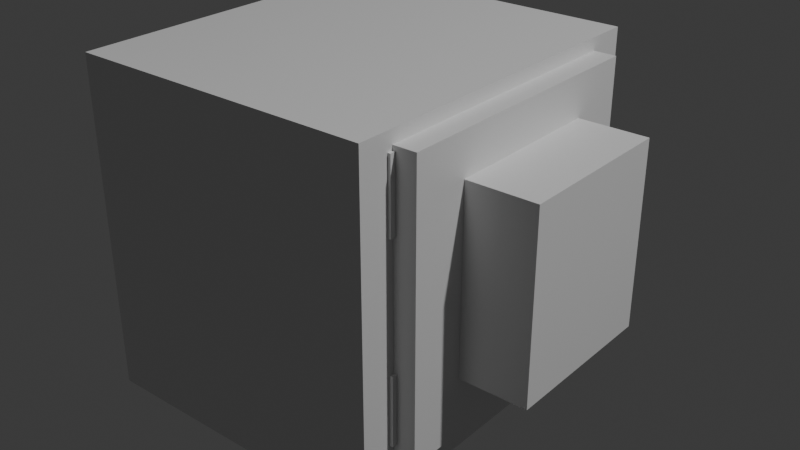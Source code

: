 # Source: MoneySafe.blend  (saved by Blender 4.5.90; exported with 4.5.12 LTS)
import bpy
from mathutils import Matrix  # noqa: F401  (used for matrix-valued properties, if any)

bpy.ops.wm.read_factory_settings(use_empty=True)
scene = bpy.context.scene
scene.name = 'Scene'

# ---- collections
col_collection = bpy.data.collections.new('Collection'); scene.collection.children.link(col_collection)
col_export = bpy.data.collections.new('Export'); scene.collection.children.link(col_export)

# ---- materials (node trees are filled in below, after node groups)
mat_material = bpy.data.materials.new('Material')
mat_material.alpha_threshold = 0.0
mat_material.roughness = 0.5
mat_material.line_color = (0.0, 0.0, 0.0, 1.0)

# ---- material node trees
mat_material.use_nodes = True; mat_material.node_tree.nodes.clear()
_N = mat_material.node_tree.nodes; _L = mat_material.node_tree.links
n0 = _N.new('ShaderNodeOutputMaterial'); n0.name = 'Material Output'; n0.location = (200, 100)
n1 = _N.new('ShaderNodeBsdfPrincipled'); n1.name = 'Principled BSDF'; n1.location = (-200, 100)
n1.inputs[3].default_value = 1.45
_L.new(n1.outputs[0], n0.inputs[0])
n0.is_active_output = True

# ---- world
world_world = bpy.data.worlds.new('World'); scene.world = world_world
world_world.use_nodes = True; world_world.node_tree.nodes.clear()
_N = world_world.node_tree.nodes; _L = world_world.node_tree.links
n0 = _N.new('ShaderNodeOutputWorld'); n0.name = 'World Output'; n0.location = (200, 100)
n1 = _N.new('ShaderNodeBackground'); n1.name = 'Background'; n1.location = (-200, 100)
n1.inputs[0].default_value = (0.05088, 0.05088, 0.05088, 1.0)
_L.new(n1.outputs[0], n0.inputs[0])
n0.is_active_output = True
world_world.color = (0.05088, 0.05088, 0.05088)
world_world.sun_shadow_jitter_overblur = 0.0

# ---- lights
light_light = bpy.data.lights.new('Light', 'POINT')
light_light.energy = 1000.0
light_light.shadow_soft_size = 0.1

# ---- meshes
me_cube = bpy.data.meshes.new('Cube')
me_cube.from_pydata([(1.0, 1.0, 1.0), (1.0, 1.0, -1.0), (1.0, -1.0, 1.0), (1.0, -1.0, -1.0), (-1.0, 1.0, 1.0), (-1.0, 1.0, -1.0), (-1.0, -1.0, 1.0), (-1.0, -1.0, -1.0)], [], [(0, 4, 6, 2), (3, 2, 6, 7), (7, 6, 4, 5), (5, 1, 3, 7), (1, 0, 2, 3), (5, 4, 0, 1)])
_uv = me_cube.uv_layers.new(name='UVMap')
_uv.uv.foreach_set('vector', [0.625, 0.5, 0.875, 0.5, 0.875, 0.75, 0.625, 0.75, 0.375, 0.75, 0.625, 0.75, 0.625, 1.0, 0.375, 1.0, 0.375, 0.0, 0.625, 0.0, 0.625, 0.25, 0.375, 0.25, 0.125, 0.5, 0.375, 0.5, 0.375, 0.75, 0.125, 0.75, 0.375, 0.5, 0.625, 0.5, 0.625, 0.75, 0.375, 0.75, 0.375, 0.25, 0.625, 0.25, 0.625, 0.5, 0.375, 0.5])
me_cube.materials.append(mat_material)
me_cube.use_mirror_vertex_groups = False
me_cube.update()

# ---- objects
ob_moneysafe = bpy.data.objects.new('MoneySafe', me_cube)
ob_light = bpy.data.objects.new('Light', light_light)
ob_moneysafedoorcutout = bpy.data.objects.new('MoneySafeDoorCutout', me_cube)
ob_moneysafedoorjutout = bpy.data.objects.new('MoneySafeDoorJutOut', me_cube)
ob_safedoorhingetop = bpy.data.objects.new('SafeDoorHingeTop', me_cube)
ob_safedoorhingebottom = bpy.data.objects.new('SafeDoorHingeBottom', me_cube)

# ---- transforms, parenting, visibility, modifiers, constraints
ob_moneysafe.location = (0.0, 0.0, 0.3387)
ob_moneysafe.scale = (0.3251, 0.3696, 0.353)
ob_moneysafe.lock_rotations_4d = False
ob_moneysafe.empty_display_type = 'ARROWS'
ob_moneysafe.lineart.crease_threshold = 0.0
_m = ob_moneysafe.modifiers.new('Boolean', 'BOOLEAN')
_m.object = ob_moneysafedoorcutout
ob_light.location = (4.076, 1.005, 5.904)
ob_light.rotation_euler = (0.6503, 0.05522, 1.866)
ob_light.lock_rotations_4d = False
ob_light.empty_display_type = 'ARROWS'
ob_light.color = (0.0, 0.0, 0.0, 0.0)
ob_light.lineart.crease_threshold = 0.0
ob_moneysafedoorcutout.location = (0.341, -0.003828, 0.3713)
ob_moneysafedoorcutout.scale = (0.03122, 0.29, 0.294)
ob_moneysafedoorcutout.lock_rotations_4d = False
ob_moneysafedoorcutout.empty_display_type = 'ARROWS'
ob_moneysafedoorcutout.lineart.crease_threshold = 0.0
_m = ob_moneysafedoorcutout.modifiers.new('Boolean', 'BOOLEAN')
_m.object = ob_moneysafedoorjutout
_m = ob_moneysafedoorcutout.modifiers.new('Boolean.001', 'BOOLEAN')
_m.object = ob_safedoorhingetop
ob_moneysafedoorjutout.location = (0.3422, -0.003039, 0.3882)
ob_moneysafedoorjutout.rotation_euler = (-0.0, 1.571, -0.0)
ob_moneysafedoorjutout.scale = (0.1912, 0.1703, 0.1727)
ob_moneysafedoorjutout.lock_rotations_4d = False
ob_moneysafedoorjutout.empty_display_type = 'ARROWS'
ob_moneysafedoorjutout.lineart.crease_threshold = 0.0
_m = ob_moneysafedoorjutout.modifiers.new('Bevel', 'BEVEL')
_m.width = 1.0
_m.width_pct = 1.0
_m.segments = 10
_m.limit_method = 'WEIGHT'
ob_safedoorhingetop.location = (0.3231, -0.2994, 0.5831)
ob_safedoorhingetop.scale = (0.007725, 0.005976, 0.07275)
ob_safedoorhingetop.lock_rotations_4d = False
ob_safedoorhingetop.empty_display_type = 'ARROWS'
ob_safedoorhingetop.lineart.crease_threshold = 0.0
_m = ob_safedoorhingetop.modifiers.new('Bevel', 'BEVEL')
_m.width = 1.0
_m.width_pct = 1.0
_m.segments = 10
_m.limit_method = 'WEIGHT'
ob_safedoorhingebottom.location = (0.325, -0.2984, 0.1796)
ob_safedoorhingebottom.scale = (0.007725, 0.005976, 0.07275)
ob_safedoorhingebottom.lock_rotations_4d = False
ob_safedoorhingebottom.empty_display_type = 'ARROWS'
ob_safedoorhingebottom.lineart.crease_threshold = 0.0
_m = ob_safedoorhingebottom.modifiers.new('Bevel', 'BEVEL')
_m.width = 1.0
_m.width_pct = 1.0
_m.segments = 10
_m.limit_method = 'WEIGHT'

# ---- collection membership
col_collection.objects.link(ob_moneysafe)
col_collection.objects.link(ob_light)
col_collection.objects.link(ob_moneysafedoorcutout)
col_collection.objects.link(ob_moneysafedoorjutout)
col_collection.objects.link(ob_safedoorhingetop)
col_collection.objects.link(ob_safedoorhingebottom)
col_export.objects.link(ob_moneysafe)
col_export.objects.link(ob_safedoorhingetop)
col_export.objects.link(ob_safedoorhingebottom)

# ---- scene / render settings (as saved in the file)
scene.frame_start = 1; scene.frame_end = 250; scene.frame_set(1)
scene.render.engine = 'BLENDER_EEVEE_NEXT'
bpy.context.view_layer.update()

# ---- added for rendering (the .blend has no active camera): camera
cam_auto = bpy.data.cameras.new('AutoCamera')
cam_auto.lens = 50.0
cam_auto.sensor_width = 36.0
cam_auto.clip_end = 1000.0
ob_auto_camera = bpy.data.objects.new('AutoCamera', cam_auto)
scene.collection.objects.link(ob_auto_camera)
ob_auto_camera.location = (1.3189, -1.46885, 1.3179)
ob_auto_camera.rotation_euler = (1.09748, -7.21219e-08, 0.694738)
scene.camera = ob_auto_camera
bpy.context.view_layer.update()
